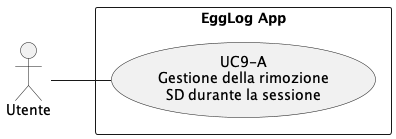

The diagram above was rendered by PlantUML. Its source (embedded in the PNG):
@startuml UC9
left to right direction
skinparam packageStyle rectangle

actor Utente

rectangle "EggLog App" as ELApp {
    usecase "UC9-A\nGestione della rimozione\nSD durante la sessione" as UC9A
}

Utente -- UC9A
@enduml